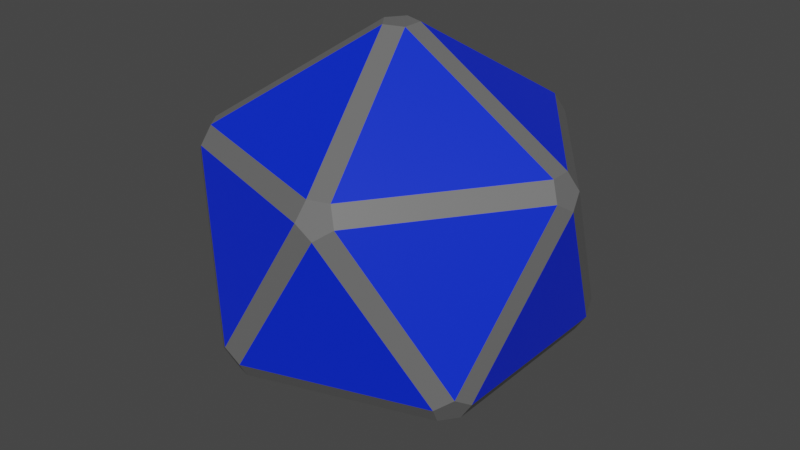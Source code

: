 # Source: pod.blend  (saved by Blender 2.91.10; exported with 4.5.12 LTS)
import bpy
from mathutils import Matrix  # noqa: F401  (used for matrix-valued properties, if any)

bpy.ops.wm.read_factory_settings(use_empty=True)
scene = bpy.context.scene
scene.name = 'Scene'

# ---- collections
col_collection = bpy.data.collections.new('Collection'); scene.collection.children.link(col_collection)

# ---- materials (node trees are filled in below, after node groups)
mat_window = bpy.data.materials.new('window')
mat_window.use_transparent_shadow = False
mat_frame = bpy.data.materials.new('Frame')
mat_frame.use_transparent_shadow = False

# ---- material node trees
mat_window.use_nodes = True; mat_window.node_tree.nodes.clear()
_N = mat_window.node_tree.nodes; _L = mat_window.node_tree.links
n0 = _N.new('ShaderNodeBsdfPrincipled'); n0.name = 'Principled BSDF'; n0.location = (10, 300)
n0.distribution = 'GGX'
n0.subsurface_method = 'BURLEY'
n0.inputs[0].default_value = (0.0, 0.02356, 0.8, 1.0)
n0.inputs[3].default_value = 1.45
n0.inputs[27].default_value = (0.0, 0.0, 0.0, 1.0)
n0.inputs[28].default_value = 1.0
n1 = _N.new('ShaderNodeOutputMaterial'); n1.name = 'Material Output'; n1.location = (300, 300)
_L.new(n0.outputs[0], n1.inputs[0])
n1.is_active_output = True
mat_frame.use_nodes = True; mat_frame.node_tree.nodes.clear()
_N = mat_frame.node_tree.nodes; _L = mat_frame.node_tree.links
n0 = _N.new('ShaderNodeBsdfPrincipled'); n0.name = 'Principled BSDF'; n0.location = (10, 300)
n0.distribution = 'GGX'
n0.subsurface_method = 'BURLEY'
n0.inputs[0].default_value = (0.1447, 0.1447, 0.1447, 1.0)
n0.inputs[3].default_value = 1.45
n0.inputs[27].default_value = (0.0, 0.0, 0.0, 1.0)
n0.inputs[28].default_value = 1.0
n1 = _N.new('ShaderNodeOutputMaterial'); n1.name = 'Material Output'; n1.location = (300, 300)
_L.new(n0.outputs[0], n1.inputs[0])
n1.is_active_output = True

# ---- world
world_world = bpy.data.worlds.new('World'); scene.world = world_world
world_world.use_nodes = True; world_world.node_tree.nodes.clear()
_N = world_world.node_tree.nodes; _L = world_world.node_tree.links
n0 = _N.new('ShaderNodeOutputWorld'); n0.name = 'World Output'; n0.location = (300, 300)
n1 = _N.new('ShaderNodeBackground'); n1.name = 'Background'; n1.location = (10, 300)
n1.inputs[0].default_value = (0.05088, 0.05088, 0.05088, 1.0)
_L.new(n1.outputs[0], n0.inputs[0])
n0.is_active_output = True
world_world.color = (0.05088, 0.05088, 0.05088)
world_world.use_sun_shadow = False
world_world.sun_shadow_jitter_overblur = 0.0

# ---- meshes
me_icosphere = bpy.data.meshes.new('Icosphere')
me_icosphere.from_pydata([(-0.0683, -0.04962, -0.9355), (-0.0683, 0.04962, -0.9355), (0.02609, 0.08029, -0.9355), (0.08442, -7.451e-09, -0.9355), (0.02609, -0.08029, -0.9355), (0.6814, -0.4337, -0.4795), (0.7336, -0.4337, -0.395), (0.7075, -0.514, -0.3429), (0.6392, -0.5636, -0.395), (0.6231, -0.514, -0.4795), (-0.2963, -0.7514, -0.4795), (-0.2019, -0.7821, -0.4795), (-0.1858, -0.8317, -0.395), (-0.2702, -0.8317, -0.3429), (-0.3385, -0.7821, -0.395), (-0.8062, 0.04962, -0.4795), (-0.8062, -0.04962, -0.4795), (-0.8484, -0.08029, -0.395), (-0.8745, -3.725e-09, -0.3429), (-0.8484, 0.08029, -0.395), (-0.2019, 0.7821, -0.4795), (-0.2963, 0.7514, -0.4795), (-0.3385, 0.7821, -0.395), (-0.2702, 0.8317, -0.3429), (-0.1858, 0.8317, -0.395), (0.7336, 0.4337, -0.395), (0.6814, 0.4337, -0.4795), (0.6231, 0.514, -0.4795), (0.6392, 0.5636, -0.395), (0.7075, 0.514, -0.3429), (0.1858, -0.8317, 0.395), (0.2702, -0.8317, 0.3429), (0.3385, -0.7821, 0.395), (0.2963, -0.7514, 0.4795), (0.2019, -0.7821, 0.4795), (-0.7336, -0.4337, 0.395), (-0.7075, -0.514, 0.3429), (-0.6392, -0.5636, 0.395), (-0.6231, -0.514, 0.4795), (-0.6814, -0.4337, 0.4795), (-0.6392, 0.5636, 0.395), (-0.7075, 0.514, 0.3429), (-0.7336, 0.4337, 0.395), (-0.6814, 0.4337, 0.4795), (-0.6231, 0.514, 0.4795), (0.3385, 0.7821, 0.395), (0.2702, 0.8317, 0.3429), (0.1858, 0.8317, 0.395), (0.2019, 0.7821, 0.4795), (0.2963, 0.7514, 0.4795), (0.8484, -0.08029, 0.395), (0.8745, -3.725e-09, 0.3429), (0.8484, 0.08029, 0.395), (0.8062, 0.04962, 0.4795), (0.8062, -0.04962, 0.4795), (-0.02609, -0.08029, 0.9355), (0.0683, -0.04962, 0.9355), (0.0683, 0.04962, 0.9355), (-0.02609, 0.08029, 0.9355), (-0.08442, -7.451e-09, 0.9355)], [], [(5, 3, 26), (1, 15, 21), (4, 9, 11), (2, 20, 27), (12, 8, 31), (7, 50, 32), (6, 25, 51), (13, 30, 37), (18, 35, 42), (23, 40, 47), (17, 14, 36), (22, 19, 41), (28, 24, 46), (29, 45, 52), (33, 54, 56), (38, 34, 55), (43, 39, 59), (48, 44, 58), (53, 49, 57), (0, 1, 2, 3, 4), (5, 6, 7, 8, 9), (10, 11, 12, 13, 14), (15, 16, 17, 18, 19), (20, 21, 22, 23, 24), (25, 26, 27, 28, 29), (30, 31, 32, 33, 34), (35, 36, 37, 38, 39), (40, 41, 42, 43, 44), (45, 46, 47, 48, 49), (50, 51, 52, 53, 54), (55, 56, 57, 58, 59), (10, 0, 4, 11), (3, 5, 9, 4), (8, 12, 11, 9), (25, 6, 5, 26), (2, 27, 26, 3), (15, 1, 0, 16), (14, 17, 16, 10), (20, 2, 1, 21), (19, 22, 21, 15), (24, 28, 27, 20), (50, 7, 6, 51), (29, 52, 51, 25), (30, 13, 12, 31), (7, 32, 31, 8), (35, 18, 17, 36), (13, 37, 36, 14), (40, 23, 22, 41), (18, 42, 41, 19), (45, 29, 28, 46), (23, 47, 46, 24), (54, 33, 32, 50), (34, 38, 37, 30), (39, 43, 42, 35), (44, 48, 47, 40), (49, 53, 52, 45), (55, 34, 33, 56), (53, 57, 56, 54), (59, 39, 38, 55), (58, 44, 43, 59), (57, 49, 48, 58), (0, 10, 16)])
me_icosphere.polygons.foreach_set('material_index', [0, 0, 0, 0, 0, 0, 0, 0, 0, 0, 0, 0, 0, 0, 0, 0, 0, 0, 0, 1, 1, 1, 1, 1, 1, 1, 1, 1, 1, 1, 1, 1, 1, 1, 1, 1, 1, 1, 1, 1, 1, 1, 1, 1, 1, 1, 1, 1, 1, 1, 1, 1, 1, 1, 1, 1, 1, 1, 1, 1, 1, 0])
_uv = me_icosphere.uv_layers.new(name='UVMap')
_uv.uv.foreach_set('vector', [0.7114, 0.1483, 0.6364, 0.01837, 0.5614, 0.1483, 0.2727, 0.01837, 0.1977, 0.1483, 0.3477, 0.1483, 0.8182, 0.01837, 0.7432, 0.1483, 0.8932, 0.1483, 0.4545, 0.01837, 0.3795, 0.1483, 0.5295, 0.1483, 0.8932, 0.1666, 0.7432, 0.1666, 0.8182, 0.2966, 0.7273, 0.1758, 0.6523, 0.3057, 0.8023, 0.3057, 0.7114, 0.1666, 0.5614, 0.1666, 0.6364, 0.2965, 0.9091, 0.1758, 0.8341, 0.3057, 0.9841, 0.3057, 0.1818, 0.1758, 0.1068, 0.3057, 0.2568, 0.3057, 0.3636, 0.1758, 0.2886, 0.3057, 0.4386, 0.3057, 0.1659, 0.1666, 0.01591, 0.1666, 0.09091, 0.2966, 0.3477, 0.1666, 0.1977, 0.1666, 0.2727, 0.2966, 0.5295, 0.1666, 0.3795, 0.1666, 0.4545, 0.2966, 0.5455, 0.1758, 0.4705, 0.3057, 0.6205, 0.3057, 0.8023, 0.3241, 0.6523, 0.3241, 0.7273, 0.454, 0.9841, 0.3241, 0.8341, 0.3241, 0.9091, 0.454, 0.2568, 0.3241, 0.1068, 0.3241, 0.1818, 0.454, 0.4386, 0.3241, 0.2886, 0.3241, 0.3636, 0.454, 0.6205, 0.3241, 0.4705, 0.3241, 0.5455, 0.454, 0.09091, 0.01837, 0.09886, 0.01378, 0.09192, 0.001754, 0.0899, 0.001754, 0.08295, 0.01378, 0.7293, 0.1403, 0.7283, 0.1557, 0.7293, 0.1575, 0.7432, 0.1575, 0.7352, 0.1437, 0.01591, 0.1483, 0.007955, 0.1437, 0.001013, 0.1557, 0.002026, 0.1575, 0.01591, 0.1575, 0.1798, 0.1403, 0.1739, 0.1437, 0.1659, 0.1575, 0.1798, 0.1575, 0.1808, 0.1557, 0.3616, 0.1403, 0.3477, 0.1575, 0.3477, 0.1575, 0.3616, 0.1575, 0.3626, 0.1557, 0.552, 0.1513, 0.5375, 0.1437, 0.5295, 0.1575, 0.5295, 0.1575, 0.5434, 0.1575, 0.8341, 0.3057, 0.8261, 0.3011, 0.8192, 0.3132, 0.8202, 0.3149, 0.8341, 0.3149, 0.1068, 0.3057, 0.09886, 0.3011, 0.09192, 0.3132, 0.09293, 0.3149, 0.1068, 0.3149, 0.2793, 0.3088, 0.2648, 0.3011, 0.2568, 0.3149, 0.2568, 0.3149, 0.2707, 0.3149, 0.4611, 0.3088, 0.4466, 0.3011, 0.4386, 0.3149, 0.4386, 0.3149, 0.4525, 0.3149, 0.6523, 0.3057, 0.6443, 0.3011, 0.6374, 0.3132, 0.6384, 0.3149, 0.6523, 0.3149, 0.1679, 0.462, 0.1808, 0.4706, 0.1828, 0.4706, 0.1898, 0.4586, 0.1739, 0.4586, 0.01591, 0.1483, 0.09091, 0.01837, 0.08295, 0.01378, 0.007955, 0.1437, 0.8102, 0.01378, 0.7352, 0.1437, 0.7432, 0.1483, 0.8182, 0.01837, 0.7432, 0.1666, 0.8932, 0.1666, 0.8932, 0.1483, 0.7432, 0.1483, 0.5614, 0.1666, 0.7114, 0.1666, 0.7114, 0.1483, 0.5614, 0.1483, 0.4545, 0.01837, 0.5295, 0.1483, 0.5375, 0.1437, 0.4625, 0.01378, 0.1739, 0.1437, 0.09886, 0.01378, 0.09091, 0.01837, 0.1659, 0.1483, 0.01591, 0.1666, 0.1659, 0.1666, 0.1659, 0.1483, 0.01591, 0.1483, 0.3557, 0.1437, 0.2807, 0.01378, 0.2727, 0.01837, 0.3477, 0.1483, 0.1977, 0.1666, 0.3477, 0.1666, 0.3477, 0.1483, 0.1977, 0.1483, 0.3795, 0.1666, 0.5295, 0.1666, 0.5295, 0.1483, 0.3795, 0.1483, 0.6523, 0.3057, 0.7273, 0.1758, 0.7114, 0.1666, 0.6364, 0.2965, 0.5455, 0.1758, 0.6205, 0.3057, 0.6364, 0.2965, 0.5614, 0.1666, 0.8341, 0.3057, 0.9091, 0.1758, 0.8932, 0.1666, 0.8182, 0.2966, 0.7273, 0.1758, 0.8023, 0.3057, 0.8182, 0.2966, 0.7432, 0.1666, 0.1068, 0.3057, 0.1818, 0.1758, 0.1659, 0.1666, 0.09091, 0.2966, 0.007955, 0.1712, 0.08295, 0.3011, 0.09091, 0.2966, 0.01591, 0.1666, 0.2886, 0.3057, 0.3636, 0.1758, 0.3477, 0.1666, 0.2727, 0.2966, 0.1818, 0.1758, 0.2568, 0.3057, 0.2727, 0.2966, 0.1977, 0.1666, 0.4705, 0.3057, 0.5455, 0.1758, 0.5295, 0.1666, 0.4545, 0.2966, 0.3636, 0.1758, 0.4386, 0.3057, 0.4545, 0.2966, 0.3795, 0.1666, 0.6523, 0.3241, 0.8023, 0.3241, 0.8023, 0.3057, 0.6523, 0.3057, 0.8341, 0.3241, 0.9841, 0.3241, 0.9841, 0.3057, 0.8341, 0.3057, 0.1068, 0.3241, 0.2568, 0.3241, 0.2568, 0.3057, 0.1068, 0.3057, 0.2886, 0.3241, 0.4386, 0.3241, 0.4386, 0.3057, 0.2886, 0.3057, 0.4705, 0.3241, 0.6205, 0.3241, 0.6205, 0.3057, 0.4705, 0.3057, 0.9091, 0.454, 0.8341, 0.3241, 0.8261, 0.3287, 0.9011, 0.4586, 0.6443, 0.3287, 0.7193, 0.4586, 0.7273, 0.454, 0.6523, 0.3241, 0.1818, 0.454, 0.1068, 0.3241, 0.09886, 0.3287, 0.1739, 0.4586, 0.1898, 0.4586, 0.2648, 0.3287, 0.2568, 0.3241, 0.1818, 0.454, 0.3716, 0.4586, 0.4466, 0.3287, 0.4386, 0.3241, 0.3636, 0.454, 0.09091, 0.01837, 0.01591, 0.1483, 0.1659, 0.1483])
me_icosphere.materials.append(mat_window)
me_icosphere.materials.append(mat_frame)
me_icosphere.use_remesh_fix_poles = True
me_icosphere.use_remesh_preserve_attributes = False
me_icosphere.use_mirror_vertex_groups = False
me_icosphere.update()

# ---- objects
ob_icosphere = bpy.data.objects.new('Icosphere', me_icosphere)

# ---- transforms, parenting, visibility, modifiers, constraints
ob_icosphere.location = (0.0, 0.0, 0.0)
ob_icosphere.lineart.crease_threshold = 0.0

# ---- collection membership
col_collection.objects.link(ob_icosphere)

# ---- scene / render settings (as saved in the file)
scene.frame_start = 1; scene.frame_end = 250; scene.frame_set(1)
scene.render.engine = 'BLENDER_EEVEE_NEXT'
scene.cycles.use_denoising = False
scene.cycles.samples = 128
scene.cycles.sampling_pattern = 'TABULATED_SOBOL'
scene.cycles.use_adaptive_sampling = False
scene.cycles.use_light_tree = False
scene.view_settings.view_transform = 'Filmic'
bpy.context.view_layer.update()

# ---- added for rendering (the .blend has no active camera and no usable light): camera, sun
cam_auto = bpy.data.cameras.new('AutoCamera')
cam_auto.lens = 50.0
cam_auto.sensor_width = 36.0
cam_auto.clip_end = 1000.0
ob_auto_camera = bpy.data.objects.new('AutoCamera', cam_auto)
scene.collection.objects.link(ob_auto_camera)
ob_auto_camera.location = (2.82557, -3.39068, 2.26045)
ob_auto_camera.rotation_euler = (1.09748, -7.21219e-08, 0.694738)
scene.camera = ob_auto_camera
light_auto_sun = bpy.data.lights.new('AutoSun', 'SUN')
light_auto_sun.energy = 3.0
light_auto_sun.angle = 0.0523599
ob_auto_sun = bpy.data.objects.new('AutoSun', light_auto_sun)
scene.collection.objects.link(ob_auto_sun)
ob_auto_sun.rotation_euler = (0.872665, 0.174533, 0.523599)
bpy.context.view_layer.update()
